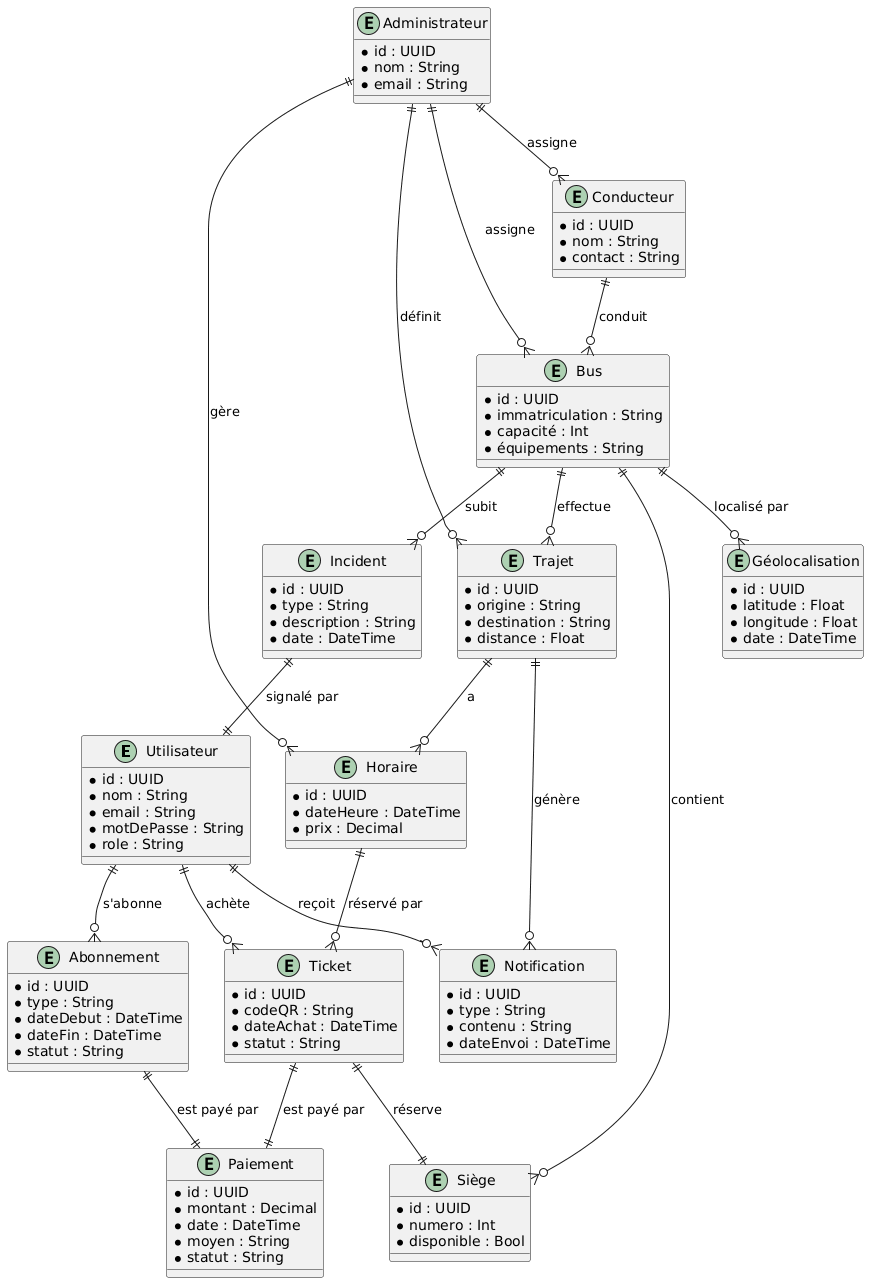

The diagram above was rendered by PlantUML. Its source (embedded in the PNG):
@startuml
' Diagramme Entité-Relation complet pour OurBusWay
entity "Utilisateur" as Utilisateur {
  * id : UUID
  * nom : String
  * email : String
  * motDePasse : String
  * role : String
}
entity "Conducteur" as Conducteur {
  * id : UUID
  * nom : String
  * contact : String
}
entity "Bus" as Bus {
  * id : UUID
  * immatriculation : String
  * capacité : Int
  * équipements : String
}
entity "Trajet" as Trajet {
  * id : UUID
  * origine : String
  * destination : String
  * distance : Float
}
entity "Horaire" as Horaire {
  * id : UUID
  * dateHeure : DateTime
  * prix : Decimal
}
entity "Ticket" as Ticket {
  * id : UUID
  * codeQR : String
  * dateAchat : DateTime
  * statut : String
}
entity "Abonnement" as Abonnement {
  * id : UUID
  * type : String
  * dateDebut : DateTime
  * dateFin : DateTime
  * statut : String
}
entity "Paiement" as Paiement {
  * id : UUID
  * montant : Decimal
  * date : DateTime
  * moyen : String
  * statut : String
}
entity "Siège" as Siege {
  * id : UUID
  * numero : Int
  * disponible : Bool
}
entity "Incident" as Incident {
  * id : UUID
  * type : String
  * description : String
  * date : DateTime
}
entity "Notification" as Notification {
  * id : UUID
  * type : String
  * contenu : String
  * dateEnvoi : DateTime
}

entity "Administrateur" as Admin {
  * id : UUID
  * nom : String
  * email : String
}
entity "Géolocalisation" as Geoloc {
  * id : UUID
  * latitude : Float
  * longitude : Float
  * date : DateTime
}

Conducteur ||--o{ Bus : "conduit"
Bus ||--o{ Trajet : "effectue"
Trajet ||--o{ Horaire : "a"
Horaire ||--o{ Ticket : "réservé par"
Utilisateur ||--o{ Ticket : "achète"
Utilisateur ||--o{ Abonnement : "s'abonne"
Ticket ||--|| Paiement : "est payé par"
Abonnement ||--|| Paiement : "est payé par"
Bus ||--o{ Siege : "contient"
Ticket ||--|| Siege : "réserve"
Utilisateur ||--o{ Notification : "reçoit"
Trajet ||--o{ Notification : "génère"
Bus ||--o{ Incident : "subit"
Incident ||--|| Utilisateur : "signalé par"
Bus ||--o{ Geoloc : "localisé par"
Admin ||--o{ Trajet : "définit"
Admin ||--o{ Horaire : "gère"
Admin ||--o{ Bus : "assigne"
Admin ||--o{ Conducteur : "assigne"
@enduml